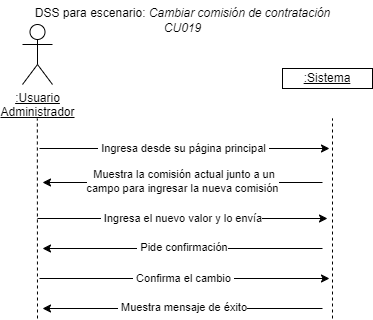

The diagram above was exported from draw.io. Its source (the exported page's mxGraphModel, read from the mxfile embedded in the PNG):
<mxGraphModel dx="548" dy="525" grid="1" gridSize="10" guides="1" tooltips="1" connect="1" arrows="1" fold="1" page="1" pageScale="1" pageWidth="1169" pageHeight="827" math="0" shadow="0">
  <root>
    <mxCell id="0" />
    <mxCell id="1" parent="0" />
    <mxCell id="eYvOz5LfTEGng6jtbtlz-1" value="&lt;u&gt;:Usuario&lt;br&gt;Administrador&lt;br&gt;&lt;/u&gt;" style="shape=umlActor;verticalLabelPosition=bottom;verticalAlign=top;html=1;outlineConnect=0;" vertex="1" parent="1">
      <mxGeometry x="70" y="96" width="30" height="60" as="geometry" />
    </mxCell>
    <mxCell id="eYvOz5LfTEGng6jtbtlz-5" value="&lt;u&gt;:Sistema&lt;/u&gt;" style="rounded=0;whiteSpace=wrap;html=1;" vertex="1" parent="1">
      <mxGeometry x="330" y="140" width="90" height="20" as="geometry" />
    </mxCell>
    <mxCell id="eYvOz5LfTEGng6jtbtlz-6" value="" style="endArrow=none;dashed=1;html=1;rounded=0;entryX=0.5;entryY=0.5;entryDx=0;entryDy=0;entryPerimeter=0;" edge="1" parent="1">
      <mxGeometry width="50" height="50" relative="1" as="geometry">
        <mxPoint x="85" y="390" as="sourcePoint" />
        <mxPoint x="84.83" y="190" as="targetPoint" />
      </mxGeometry>
    </mxCell>
    <mxCell id="eYvOz5LfTEGng6jtbtlz-7" value="" style="endArrow=none;dashed=1;html=1;rounded=0;entryX=0.5;entryY=0.5;entryDx=0;entryDy=0;entryPerimeter=0;" edge="1" parent="1">
      <mxGeometry width="50" height="50" relative="1" as="geometry">
        <mxPoint x="380" y="390" as="sourcePoint" />
        <mxPoint x="380" y="190" as="targetPoint" />
      </mxGeometry>
    </mxCell>
    <mxCell id="eYvOz5LfTEGng6jtbtlz-8" value="" style="endArrow=classic;html=1;rounded=0;" edge="1" parent="1">
      <mxGeometry width="50" height="50" relative="1" as="geometry">
        <mxPoint x="87" y="220" as="sourcePoint" />
        <mxPoint x="377" y="220" as="targetPoint" />
      </mxGeometry>
    </mxCell>
    <mxCell id="eYvOz5LfTEGng6jtbtlz-9" value="&amp;nbsp;Ingresa desde su página principal&amp;nbsp;" style="edgeLabel;html=1;align=center;verticalAlign=middle;resizable=0;points=[];" vertex="1" connectable="0" parent="eYvOz5LfTEGng6jtbtlz-8">
      <mxGeometry x="-0.2059" relative="1" as="geometry">
        <mxPoint x="28" as="offset" />
      </mxGeometry>
    </mxCell>
    <mxCell id="eYvOz5LfTEGng6jtbtlz-10" value="" style="endArrow=classic;html=1;rounded=0;" edge="1" parent="1">
      <mxGeometry width="50" height="50" relative="1" as="geometry">
        <mxPoint x="370" y="254" as="sourcePoint" />
        <mxPoint x="90" y="254" as="targetPoint" />
      </mxGeometry>
    </mxCell>
    <mxCell id="eYvOz5LfTEGng6jtbtlz-11" value="&lt;font&gt;&amp;nbsp;Muestra la comisión actual junto a un &lt;br&gt;campo para ingresar la nueva comisión&lt;/font&gt;" style="edgeLabel;html=1;align=center;verticalAlign=middle;resizable=0;points=[];" vertex="1" connectable="0" parent="eYvOz5LfTEGng6jtbtlz-10">
      <mxGeometry x="0.0711" y="-1" relative="1" as="geometry">
        <mxPoint x="10" as="offset" />
      </mxGeometry>
    </mxCell>
    <mxCell id="eYvOz5LfTEGng6jtbtlz-12" value="&lt;font&gt;DSS para escenario:&amp;nbsp;&lt;/font&gt;&lt;i&gt;&lt;font&gt;&lt;/font&gt;&lt;font&gt;&lt;font&gt;&lt;font&gt;Cambiar comisión de contratación&lt;/font&gt;&lt;br&gt;&lt;/font&gt;&lt;font&gt;CU019&lt;/font&gt;&lt;/font&gt;&lt;br&gt;&lt;/i&gt;" style="text;html=1;align=center;verticalAlign=middle;resizable=0;points=[];autosize=1;strokeColor=none;fillColor=none;" vertex="1" parent="1">
      <mxGeometry x="70" y="72" width="320" height="40" as="geometry" />
    </mxCell>
    <mxCell id="eYvOz5LfTEGng6jtbtlz-66" value="" style="endArrow=classic;html=1;rounded=0;" edge="1" parent="1">
      <mxGeometry width="50" height="50" relative="1" as="geometry">
        <mxPoint x="85" y="290" as="sourcePoint" />
        <mxPoint x="375" y="290" as="targetPoint" />
      </mxGeometry>
    </mxCell>
    <mxCell id="eYvOz5LfTEGng6jtbtlz-67" value="&amp;nbsp;Ingresa el nuevo valor y lo envía" style="edgeLabel;html=1;align=center;verticalAlign=middle;resizable=0;points=[];" vertex="1" connectable="0" parent="eYvOz5LfTEGng6jtbtlz-66">
      <mxGeometry x="-0.2059" relative="1" as="geometry">
        <mxPoint x="28" as="offset" />
      </mxGeometry>
    </mxCell>
    <mxCell id="eYvOz5LfTEGng6jtbtlz-68" value="" style="endArrow=classic;html=1;rounded=0;" edge="1" parent="1">
      <mxGeometry width="50" height="50" relative="1" as="geometry">
        <mxPoint x="370" y="320" as="sourcePoint" />
        <mxPoint x="90" y="320" as="targetPoint" />
      </mxGeometry>
    </mxCell>
    <mxCell id="eYvOz5LfTEGng6jtbtlz-69" value="&lt;font&gt;&amp;nbsp;Pide confirmación&lt;/font&gt;" style="edgeLabel;html=1;align=center;verticalAlign=middle;resizable=0;points=[];" vertex="1" connectable="0" parent="eYvOz5LfTEGng6jtbtlz-68">
      <mxGeometry x="0.0711" y="-1" relative="1" as="geometry">
        <mxPoint x="10" as="offset" />
      </mxGeometry>
    </mxCell>
    <mxCell id="eYvOz5LfTEGng6jtbtlz-70" value="" style="endArrow=classic;html=1;rounded=0;" edge="1" parent="1">
      <mxGeometry width="50" height="50" relative="1" as="geometry">
        <mxPoint x="87" y="350" as="sourcePoint" />
        <mxPoint x="377" y="350" as="targetPoint" />
      </mxGeometry>
    </mxCell>
    <mxCell id="eYvOz5LfTEGng6jtbtlz-71" value="&amp;nbsp;Confirma el cambio&amp;nbsp;" style="edgeLabel;html=1;align=center;verticalAlign=middle;resizable=0;points=[];" vertex="1" connectable="0" parent="eYvOz5LfTEGng6jtbtlz-70">
      <mxGeometry x="-0.2059" relative="1" as="geometry">
        <mxPoint x="28" as="offset" />
      </mxGeometry>
    </mxCell>
    <mxCell id="eYvOz5LfTEGng6jtbtlz-72" value="" style="endArrow=classic;html=1;rounded=0;" edge="1" parent="1">
      <mxGeometry width="50" height="50" relative="1" as="geometry">
        <mxPoint x="370" y="380" as="sourcePoint" />
        <mxPoint x="90" y="380" as="targetPoint" />
      </mxGeometry>
    </mxCell>
    <mxCell id="eYvOz5LfTEGng6jtbtlz-73" value="&lt;font&gt;&amp;nbsp;Muestra mensaje de éxito&lt;/font&gt;" style="edgeLabel;html=1;align=center;verticalAlign=middle;resizable=0;points=[];" vertex="1" connectable="0" parent="eYvOz5LfTEGng6jtbtlz-72">
      <mxGeometry x="0.0711" y="-1" relative="1" as="geometry">
        <mxPoint x="10" as="offset" />
      </mxGeometry>
    </mxCell>
  </root>
</mxGraphModel>